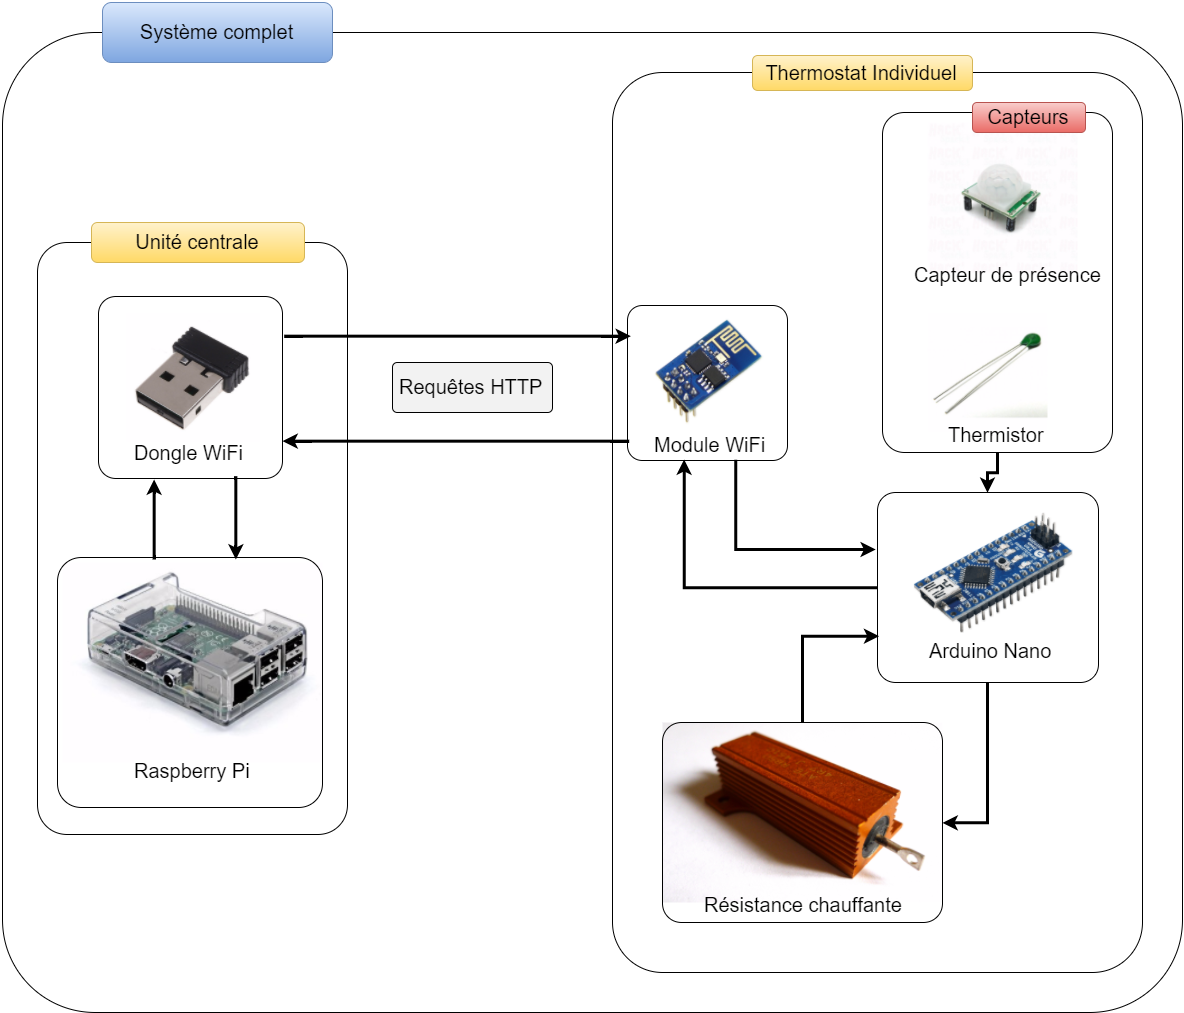

The diagram above was exported from draw.io. Its source (the exported page's mxGraphModel, read from the mxfile embedded in the PNG):
<mxGraphModel dx="2500" dy="1553" grid="0" gridSize="10" guides="1" tooltips="1" connect="1" arrows="1" fold="1" page="0" pageScale="1" pageWidth="1169" pageHeight="826" background="#ffffff" math="0">
  <root>
    <mxCell id="0" />
    <mxCell id="1" parent="0" />
    <mxCell id="54" value="" style="dashed=0;html=1;shape=mxgraph.aws.groups.rrect;fillColor=none;strokeColor=#000000;gradientColor=none;shadow=0;glass=0;fontFamily=Helvetica;fontSize=12;fontColor=#000000;align=center;labelPosition=center;verticalLabelPosition=top;verticalAlign=bottom;spacing=6;" parent="1" vertex="1">
      <mxGeometry x="-10" y="10" width="1180" height="980" as="geometry" />
    </mxCell>
    <mxCell id="62" value="" style="shape=image;verticalLabelPosition=bottom;verticalAlign=top;imageAspect=0;image=http://ecx.images-amazon.com/images/I/81FgtCPkd4L._SX425_.jpg" vertex="1" parent="1">
      <mxGeometry x="50" y="540" width="260" height="200" as="geometry" />
    </mxCell>
    <mxCell id="65" value="" style="shape=image;verticalLabelPosition=bottom;verticalAlign=top;imageAspect=0;image=https://www.club-reia.eu.org/wp-content/uploads/2015/01/ARDUINO_NANO_03.png" vertex="1" parent="1">
      <mxGeometry x="900" y="490" width="160" height="120" as="geometry" />
    </mxCell>
    <mxCell id="71" value="" style="shape=image;verticalLabelPosition=bottom;verticalAlign=top;imageAspect=0;image=https://hackspark.fr/media/catalog/product/cache/1/image/650x/6244465d93851bfb41b9f76e241a8d6d/i/m/im120628009_4_2.jpg" vertex="1" parent="1">
      <mxGeometry x="915" y="100" width="150" height="150" as="geometry" />
    </mxCell>
    <mxCell id="73" value="" style="shape=image;verticalLabelPosition=bottom;verticalAlign=top;imageAspect=0;image=http://www.taydaelectronics.com/media/catalog/product/cache/1/image/500x500/9df78eab33525d08d6e5fb8d27136e95/1/0/100K_thermistor_2.jpg" vertex="1" parent="1">
      <mxGeometry x="915" y="290" width="120" height="120" as="geometry" />
    </mxCell>
    <mxCell id="75" value="Thermistor" style="text;html=1;resizable=0;autosize=1;align=left;verticalAlign=top;spacingTop=-4;points=[];fontSize=20;" vertex="1" parent="1">
      <mxGeometry x="934" y="400" width="70" height="20" as="geometry" />
    </mxCell>
    <mxCell id="77" value="&lt;font face=&quot;helvetica&quot; style=&quot;font-size: 20px&quot;&gt;&lt;span style=&quot;line-height: 13.0909px&quot;&gt;Arduino Nano&lt;/span&gt;&lt;/font&gt;" style="text;html=1;fontSize=20;" vertex="1" parent="1">
      <mxGeometry x="915" y="610" width="50" height="40" as="geometry" />
    </mxCell>
    <mxCell id="78" value="Capteur de présence" style="text;html=1;resizable=0;autosize=1;align=left;verticalAlign=top;spacingTop=-4;points=[];fontSize=20;" vertex="1" parent="1">
      <mxGeometry x="900" y="240" width="130" height="20" as="geometry" />
    </mxCell>
    <mxCell id="83" value="" style="dashed=0;html=1;shape=mxgraph.aws.groups.rrect;fillColor=none;strokeColor=#000000;gradientColor=none;fontSize=20;" vertex="1" parent="1">
      <mxGeometry x="25" y="220" width="310" height="592" as="geometry" />
    </mxCell>
    <mxCell id="84" value="Unité centrale" style="rounded=1;whiteSpace=wrap;html=1;fontSize=20;plain-yellow" vertex="1" parent="1">
      <mxGeometry x="79" y="200" width="213" height="40" as="geometry" />
    </mxCell>
    <mxCell id="85" value="" style="dashed=0;html=1;shape=mxgraph.aws.groups.rrect;fillColor=none;strokeColor=#000000;gradientColor=none;fontSize=20;" vertex="1" parent="1">
      <mxGeometry x="600" y="50" width="530" height="900" as="geometry" />
    </mxCell>
    <mxCell id="88" value="Thermostat Individuel" style="rounded=1;whiteSpace=wrap;html=1;fontSize=20;plain-yellow" vertex="1" parent="1">
      <mxGeometry x="740" y="33" width="220" height="35" as="geometry" />
    </mxCell>
    <mxCell id="130" style="edgeStyle=orthogonalEdgeStyle;rounded=0;html=1;exitX=0.5;exitY=1;exitPerimeter=0;entryX=0.5;entryY=0;entryPerimeter=0;jettySize=auto;orthogonalLoop=1;strokeWidth=3;fontSize=20;" edge="1" parent="1" source="89" target="94">
      <mxGeometry relative="1" as="geometry" />
    </mxCell>
    <mxCell id="89" value="" style="dashed=0;html=1;shape=mxgraph.aws.groups.rrect;fillColor=none;strokeColor=#000000;gradientColor=none;fontSize=20;" vertex="1" parent="1">
      <mxGeometry x="870" y="90" width="230" height="340" as="geometry" />
    </mxCell>
    <mxCell id="92" style="edgeStyle=orthogonalEdgeStyle;rounded=0;html=1;exitX=0.5;exitY=1;exitPerimeter=0;entryX=0.5;entryY=1;entryPerimeter=0;jettySize=auto;orthogonalLoop=1;fontSize=20;" edge="1" parent="1" source="89" target="89">
      <mxGeometry relative="1" as="geometry" />
    </mxCell>
    <mxCell id="122" style="edgeStyle=orthogonalEdgeStyle;rounded=0;html=1;exitX=0;exitY=0.5;exitPerimeter=0;entryX=0.35;entryY=0.995;entryPerimeter=0;jettySize=auto;orthogonalLoop=1;strokeWidth=3;fontSize=20;" edge="1" parent="1" source="94" target="103">
      <mxGeometry relative="1" as="geometry" />
    </mxCell>
    <mxCell id="124" style="edgeStyle=orthogonalEdgeStyle;rounded=0;html=1;exitX=0.5;exitY=1;exitPerimeter=0;entryX=1;entryY=0.5;entryPerimeter=0;jettySize=auto;orthogonalLoop=1;strokeWidth=3;fontSize=20;" edge="1" parent="1" source="94" target="115">
      <mxGeometry relative="1" as="geometry" />
    </mxCell>
    <mxCell id="94" value="" style="dashed=0;html=1;shape=mxgraph.aws.groups.rrect;fillColor=none;strokeColor=#000000;gradientColor=none;fontSize=20;" vertex="1" parent="1">
      <mxGeometry x="865" y="470" width="221" height="190" as="geometry" />
    </mxCell>
    <mxCell id="99" value="" style="shape=image;verticalLabelPosition=bottom;verticalAlign=top;imageAspect=0;image=http://www.seeedstudio.com/depot/images/product/WiFi%20Serial%20Transceiver%20Module.jpg" vertex="1" parent="1">
      <mxGeometry x="620" y="285" width="150" height="125" as="geometry" />
    </mxCell>
    <mxCell id="102" value="Module WiFi" style="text;html=1;resizable=0;autosize=1;align=left;verticalAlign=top;spacingTop=-4;points=[];fontSize=20;" vertex="1" parent="1">
      <mxGeometry x="640" y="410" width="80" height="20" as="geometry" />
    </mxCell>
    <mxCell id="119" style="edgeStyle=orthogonalEdgeStyle;rounded=0;html=1;exitX=0.671;exitY=1.003;exitPerimeter=0;entryX=-0.006;entryY=0.301;entryPerimeter=0;jettySize=auto;orthogonalLoop=1;strokeWidth=3;fontSize=20;" edge="1" parent="1" source="103" target="94">
      <mxGeometry relative="1" as="geometry">
        <Array as="points">
          <mxPoint x="723" y="527" />
        </Array>
      </mxGeometry>
    </mxCell>
    <mxCell id="153" style="edgeStyle=orthogonalEdgeStyle;rounded=0;html=1;exitX=0.007;exitY=0.87;exitPerimeter=0;entryX=0.997;entryY=0.791;entryPerimeter=0;jettySize=auto;orthogonalLoop=1;strokeWidth=3;fontSize=20;" edge="1" parent="1" source="103" target="144">
      <mxGeometry relative="1" as="geometry">
        <Array as="points" />
      </mxGeometry>
    </mxCell>
    <mxCell id="103" value="" style="dashed=0;html=1;shape=mxgraph.aws.groups.rrect;fillColor=none;strokeColor=#000000;gradientColor=none;fontSize=20;" vertex="1" parent="1">
      <mxGeometry x="615" y="283" width="160" height="155" as="geometry" />
    </mxCell>
    <mxCell id="111" value="Requêtes HTTP" style="dashed=0;html=1;shape=mxgraph.aws.groups.rrect;fillColor=#F2F2F2;strokeColor=#000000;gradientColor=none;fontSize=20;" vertex="1" parent="1">
      <mxGeometry x="380" y="340" width="160" height="50" as="geometry" />
    </mxCell>
    <mxCell id="112" value="" style="shape=image;verticalLabelPosition=bottom;verticalAlign=top;imageAspect=0;image=http://jeromeabel.net/files/ressources/klaxons-en-pwm/01.analyse/large/resistance_bobinee.jpg" vertex="1" parent="1">
      <mxGeometry x="650" y="700" width="280" height="180" as="geometry" />
    </mxCell>
    <mxCell id="114" value="Résistance chauffante" style="text;html=1;resizable=0;autosize=1;align=left;verticalAlign=top;spacingTop=-4;points=[];fontSize=20;" vertex="1" parent="1">
      <mxGeometry x="690" y="870" width="130" height="20" as="geometry" />
    </mxCell>
    <mxCell id="128" style="edgeStyle=orthogonalEdgeStyle;rounded=0;html=1;exitX=0.5;exitY=0;exitPerimeter=0;entryX=0.011;entryY=0.752;entryPerimeter=0;jettySize=auto;orthogonalLoop=1;strokeWidth=3;fontSize=20;" edge="1" parent="1" source="115" target="94">
      <mxGeometry relative="1" as="geometry" />
    </mxCell>
    <mxCell id="115" value="" style="dashed=0;html=1;shape=mxgraph.aws.groups.rrect;fillColor=none;strokeColor=#000000;gradientColor=none;fontSize=20;" vertex="1" parent="1">
      <mxGeometry x="650" y="700" width="280" height="200" as="geometry" />
    </mxCell>
    <mxCell id="126" value="Système complet" style="rounded=1;whiteSpace=wrap;html=1;fontSize=20;plain-blue" vertex="1" parent="1">
      <mxGeometry x="90" y="-20" width="230" height="60" as="geometry" />
    </mxCell>
    <mxCell id="127" value="Capteurs" style="rounded=1;whiteSpace=wrap;html=1;fontSize=20;plain-red" vertex="1" parent="1">
      <mxGeometry x="960" y="80" width="113" height="30" as="geometry" />
    </mxCell>
    <mxCell id="137" value="&lt;span style=&quot;color: rgb(0, 0, 0); font-family: Helvetica; font-size: 20px; font-style: normal; font-variant: normal; font-weight: normal; letter-spacing: normal; line-height: 21.8182px; orphans: auto; text-align: left; text-indent: 0px; text-transform: none; white-space: nowrap; widows: 1; word-spacing: 0px; -webkit-text-stroke-width: 0px; display: inline !important; float: none; background-color: rgb(255, 255, 255);&quot;&gt;Raspberry Pi&lt;/span&gt;" style="text;html=1;fontSize=20;" vertex="1" parent="1">
      <mxGeometry x="120" y="730" width="140" height="40" as="geometry" />
    </mxCell>
    <mxCell id="159" style="edgeStyle=orthogonalEdgeStyle;rounded=0;html=1;exitX=0.363;exitY=0.005;exitPerimeter=0;entryX=0.299;entryY=1.001;entryPerimeter=0;jettySize=auto;orthogonalLoop=1;strokeWidth=3;fontSize=20;" edge="1" parent="1" source="141" target="144">
      <mxGeometry relative="1" as="geometry">
        <Array as="points" />
      </mxGeometry>
    </mxCell>
    <mxCell id="141" value="" style="dashed=0;html=1;shape=mxgraph.aws.groups.rrect;fillColor=none;strokeColor=#000000;gradientColor=none;fontSize=20;" vertex="1" parent="1">
      <mxGeometry x="45" y="535" width="265" height="250" as="geometry" />
    </mxCell>
    <mxCell id="142" value="" style="shape=image;verticalLabelPosition=bottom;verticalAlign=top;imageAspect=0;image=https://www.pi-supply.com/wp-content/uploads/2013/07/raspberry-pi-nano-wifi-dongle-800x800.jpg" vertex="1" parent="1">
      <mxGeometry x="113" y="290" width="135" height="130" as="geometry" />
    </mxCell>
    <mxCell id="143" value="Dongle WiFi" style="text;html=1;resizable=0;autosize=1;align=left;verticalAlign=top;spacingTop=-4;points=[];fontSize=20;" vertex="1" parent="1">
      <mxGeometry x="120" y="418" width="80" height="20" as="geometry" />
    </mxCell>
    <mxCell id="152" style="edgeStyle=orthogonalEdgeStyle;rounded=0;html=1;exitX=1.006;exitY=0.214;exitPerimeter=0;entryX=0.017;entryY=0.193;entryPerimeter=0;jettySize=auto;orthogonalLoop=1;strokeWidth=3;fontSize=20;" edge="1" parent="1" source="144" target="103">
      <mxGeometry relative="1" as="geometry">
        <Array as="points" />
      </mxGeometry>
    </mxCell>
    <mxCell id="157" style="edgeStyle=orthogonalEdgeStyle;rounded=0;html=1;exitX=0.743;exitY=0.983;exitPerimeter=0;entryX=0.671;entryY=0.005;entryPerimeter=0;jettySize=auto;orthogonalLoop=1;strokeWidth=3;fontSize=20;" edge="1" parent="1" source="144" target="141">
      <mxGeometry relative="1" as="geometry">
        <Array as="points" />
      </mxGeometry>
    </mxCell>
    <mxCell id="144" value="" style="dashed=0;html=1;shape=mxgraph.aws.groups.rrect;fillColor=none;strokeColor=#000000;gradientColor=none;fontSize=20;" vertex="1" parent="1">
      <mxGeometry x="86" y="274" width="184" height="182" as="geometry" />
    </mxCell>
  </root>
</mxGraphModel>